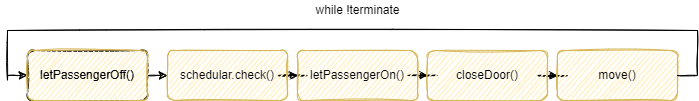

The diagram above was exported from draw.io. Its source (the exported page's mxGraphModel, read from the mxfile embedded in the PNG):
<mxGraphModel dx="1102" dy="844" grid="1" gridSize="10" guides="1" tooltips="1" connect="1" arrows="1" fold="1" page="1" pageScale="1" pageWidth="1169" pageHeight="827" math="0" shadow="0">
  <root>
    <mxCell id="0" />
    <mxCell id="1" parent="0" />
    <mxCell id="wD0s24Mv3iHa7WjuTwXh-1" style="edgeStyle=orthogonalEdgeStyle;rounded=0;orthogonalLoop=1;jettySize=auto;html=1;exitX=1;exitY=0.5;exitDx=0;exitDy=0;entryX=0;entryY=0.5;entryDx=0;entryDy=0;sketch=1;" edge="1" parent="1" source="wD0s24Mv3iHa7WjuTwXh-2" target="wD0s24Mv3iHa7WjuTwXh-4">
      <mxGeometry relative="1" as="geometry" />
    </mxCell>
    <mxCell id="wD0s24Mv3iHa7WjuTwXh-2" value="letPassengerOff()" style="rounded=1;whiteSpace=wrap;html=1;sketch=1;" vertex="1" parent="1">
      <mxGeometry x="140" y="330" width="120" height="50" as="geometry" />
    </mxCell>
    <mxCell id="wD0s24Mv3iHa7WjuTwXh-3" style="edgeStyle=orthogonalEdgeStyle;rounded=0;orthogonalLoop=1;jettySize=auto;html=1;exitX=1;exitY=0.5;exitDx=0;exitDy=0;sketch=1;" edge="1" parent="1" source="wD0s24Mv3iHa7WjuTwXh-4" target="wD0s24Mv3iHa7WjuTwXh-6">
      <mxGeometry relative="1" as="geometry" />
    </mxCell>
    <mxCell id="wD0s24Mv3iHa7WjuTwXh-4" value="schedular.check()" style="rounded=1;whiteSpace=wrap;html=1;sketch=1;fillColor=#fff2cc;strokeColor=#d6b656;" vertex="1" parent="1">
      <mxGeometry x="280" y="330" width="120" height="50" as="geometry" />
    </mxCell>
    <mxCell id="wD0s24Mv3iHa7WjuTwXh-5" style="edgeStyle=orthogonalEdgeStyle;rounded=0;orthogonalLoop=1;jettySize=auto;html=1;exitX=1;exitY=0.5;exitDx=0;exitDy=0;sketch=1;" edge="1" parent="1" source="wD0s24Mv3iHa7WjuTwXh-6" target="wD0s24Mv3iHa7WjuTwXh-8">
      <mxGeometry relative="1" as="geometry" />
    </mxCell>
    <mxCell id="wD0s24Mv3iHa7WjuTwXh-6" value="letPassengerOn()" style="rounded=1;whiteSpace=wrap;html=1;sketch=1;fillColor=#fff2cc;strokeColor=#d6b656;" vertex="1" parent="1">
      <mxGeometry x="410" y="330" width="120" height="50" as="geometry" />
    </mxCell>
    <mxCell id="wD0s24Mv3iHa7WjuTwXh-7" style="edgeStyle=orthogonalEdgeStyle;rounded=0;orthogonalLoop=1;jettySize=auto;html=1;exitX=1;exitY=0.5;exitDx=0;exitDy=0;sketch=1;" edge="1" parent="1" source="wD0s24Mv3iHa7WjuTwXh-8" target="wD0s24Mv3iHa7WjuTwXh-9">
      <mxGeometry relative="1" as="geometry" />
    </mxCell>
    <mxCell id="wD0s24Mv3iHa7WjuTwXh-8" value="closeDoor()" style="rounded=1;whiteSpace=wrap;html=1;sketch=1;fillColor=#fff2cc;strokeColor=#d6b656;" vertex="1" parent="1">
      <mxGeometry x="540" y="330" width="120" height="50" as="geometry" />
    </mxCell>
    <mxCell id="wD0s24Mv3iHa7WjuTwXh-9" value="move()" style="rounded=1;whiteSpace=wrap;html=1;sketch=1;fillColor=#fff2cc;strokeColor=#d6b656;" vertex="1" parent="1">
      <mxGeometry x="670" y="330" width="120" height="50" as="geometry" />
    </mxCell>
    <mxCell id="wD0s24Mv3iHa7WjuTwXh-10" value="" style="endArrow=none;html=1;rounded=0;exitX=1;exitY=0.5;exitDx=0;exitDy=0;sketch=1;" edge="1" parent="1" source="wD0s24Mv3iHa7WjuTwXh-9">
      <mxGeometry width="50" height="50" relative="1" as="geometry">
        <mxPoint x="540" y="390" as="sourcePoint" />
        <mxPoint x="810" y="355" as="targetPoint" />
      </mxGeometry>
    </mxCell>
    <mxCell id="wD0s24Mv3iHa7WjuTwXh-11" value="" style="endArrow=none;html=1;rounded=0;sketch=1;" edge="1" parent="1">
      <mxGeometry width="50" height="50" relative="1" as="geometry">
        <mxPoint x="810" y="310" as="sourcePoint" />
        <mxPoint x="810" y="355" as="targetPoint" />
      </mxGeometry>
    </mxCell>
    <mxCell id="wD0s24Mv3iHa7WjuTwXh-12" value="" style="endArrow=none;html=1;rounded=0;sketch=1;" edge="1" parent="1">
      <mxGeometry width="50" height="50" relative="1" as="geometry">
        <mxPoint x="120" y="310" as="sourcePoint" />
        <mxPoint x="810" y="310" as="targetPoint" />
      </mxGeometry>
    </mxCell>
    <mxCell id="wD0s24Mv3iHa7WjuTwXh-13" value="while !terminate" style="text;html=1;align=center;verticalAlign=middle;resizable=0;points=[];autosize=1;strokeColor=none;fillColor=none;sketch=1;" vertex="1" parent="1">
      <mxGeometry x="420" y="280" width="100" height="20" as="geometry" />
    </mxCell>
    <mxCell id="wD0s24Mv3iHa7WjuTwXh-14" value="" style="endArrow=none;html=1;rounded=0;sketch=1;" edge="1" parent="1">
      <mxGeometry width="50" height="50" relative="1" as="geometry">
        <mxPoint x="120" y="360" as="sourcePoint" />
        <mxPoint x="120" y="310" as="targetPoint" />
      </mxGeometry>
    </mxCell>
    <mxCell id="wD0s24Mv3iHa7WjuTwXh-15" value="" style="endArrow=classic;html=1;rounded=0;entryX=0;entryY=0.5;entryDx=0;entryDy=0;sketch=1;" edge="1" parent="1" target="wD0s24Mv3iHa7WjuTwXh-2">
      <mxGeometry width="50" height="50" relative="1" as="geometry">
        <mxPoint x="120" y="355" as="sourcePoint" />
        <mxPoint x="590" y="340" as="targetPoint" />
      </mxGeometry>
    </mxCell>
    <mxCell id="wD0s24Mv3iHa7WjuTwXh-16" value="letPassengerOff()" style="rounded=1;whiteSpace=wrap;html=1;sketch=1;fillColor=#fff2cc;strokeColor=#d6b656;" vertex="1" parent="1">
      <mxGeometry x="140" y="330" width="120" height="50" as="geometry" />
    </mxCell>
  </root>
</mxGraphModel>